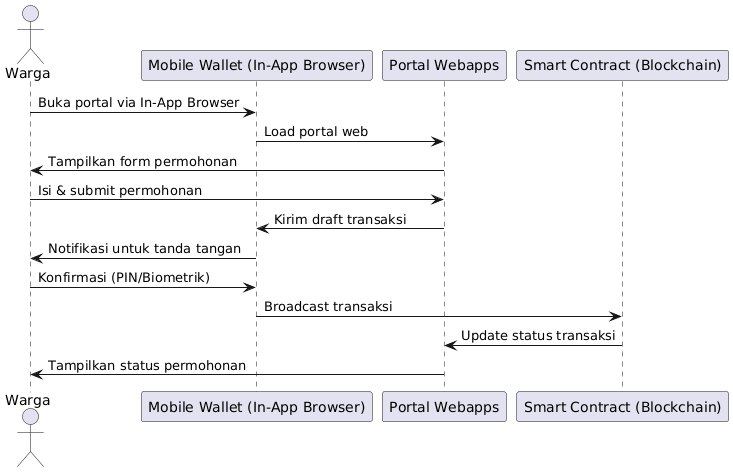

The diagram above was rendered by PlantUML. Its source (embedded in the PNG):
@startuml
actor Warga
participant "Mobile Wallet (In-App Browser)" as Wallet
participant "Portal Webapps" as Portal
participant "Smart Contract (Blockchain)" as SC

Warga -> Wallet: Buka portal via In-App Browser
Wallet -> Portal: Load portal web
Portal -> Warga: Tampilkan form permohonan
Warga -> Portal: Isi & submit permohonan
Portal -> Wallet: Kirim draft transaksi
Wallet -> Warga: Notifikasi untuk tanda tangan
Warga -> Wallet: Konfirmasi (PIN/Biometrik)
Wallet -> SC: Broadcast transaksi
SC -> Portal: Update status transaksi
Portal -> Warga: Tampilkan status permohonan
@enduml